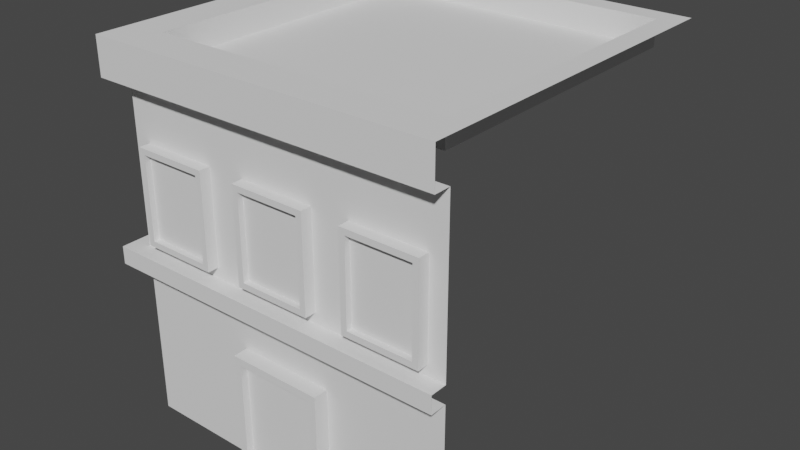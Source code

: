 # Source: City_Building_1_-_Taxi_Ranked.blend  (saved by Blender 3.4.6; exported with 4.5.12 LTS)
import bpy
from mathutils import Matrix  # noqa: F401  (used for matrix-valued properties, if any)

bpy.ops.wm.read_factory_settings(use_empty=True)
scene = bpy.context.scene
scene.name = 'Scene'

# ---- collections
col_collection = bpy.data.collections.new('Collection'); scene.collection.children.link(col_collection)

# ---- world
world_world = bpy.data.worlds.new('World'); scene.world = world_world
world_world.use_nodes = True; world_world.node_tree.nodes.clear()
_N = world_world.node_tree.nodes; _L = world_world.node_tree.links
n0 = _N.new('ShaderNodeOutputWorld'); n0.name = 'World Output'; n0.location = (300, 300)
n1 = _N.new('ShaderNodeBackground'); n1.name = 'Background'; n1.location = (10, 300)
n1.inputs[0].default_value = (0.05088, 0.05088, 0.05088, 1.0)
_L.new(n1.outputs[0], n0.inputs[0])
n0.is_active_output = True
world_world.color = (0.05088, 0.05088, 0.05088)
world_world.use_sun_shadow = False
world_world.sun_shadow_jitter_overblur = 0.0

# ---- meshes
me_cube_001 = bpy.data.meshes.new('Cube.001')
me_cube_001.from_pydata([(-5.0, -5.0, 0.0), (-5.0, -5.0, 10.0), (-5.0, 5.0, 0.0), (-5.0, 5.0, 10.0), (5.0, -5.0, 0.0), (5.0, -5.0, 10.0), (-4.362, -4.362, 11.11), (-4.362, 4.362, 11.11), (4.362, 4.362, 11.11), (4.362, -4.362, 11.11), (-5.0, -5.0, 11.11), (-5.0, 5.0, 11.11), (5.0, 5.0, 11.11), (5.0, -5.0, 11.11), (-4.362, -4.362, 10.37), (-4.362, 4.362, 10.37), (4.362, 4.362, 10.37), (4.362, -4.362, 10.37), (-5.0, -5.0, 4.739), (-5.0, -5.0, 5.261), (-5.0, 5.0, 5.261), (-5.0, 5.0, 4.739), (5.0, -5.0, 5.261), (5.0, -5.0, 4.739), (-5.5, -5.5, 4.739), (-5.5, -5.5, 5.261), (-5.5, 5.0, 5.261), (-5.5, 5.0, 4.739), (5.0, -5.5, 5.261), (5.0, -5.5, 4.739), (-5.5, -5.5, 10.0), (-5.5, 5.0, 10.0), (5.0, -5.5, 10.0), (-5.5, -5.5, 11.11), (-5.5, 5.0, 11.11), (5.0, -5.5, 11.11), (-5.431, -1.405, 0.007337), (-5.431, -1.405, 3.491), (-5.431, 1.405, 0.007337), (-5.431, 1.405, 3.491), (-5.431, 1.187, 0.2256), (-5.431, -1.187, 0.2256), (-5.431, -1.187, 3.273), (-5.431, 1.187, 3.273), (-5.221, 1.187, 0.2256), (-5.221, -1.187, 0.2256), (-5.221, -1.187, 3.273), (-5.221, 1.187, 3.273), (-4.785, -1.405, 0.007337), (-4.785, -1.405, 3.491), (-4.785, 1.405, 0.007337), (-4.785, 1.405, 3.491), (1.405, -5.431, 0.007337), (1.405, -5.431, 3.491), (-1.405, -5.431, 0.007337), (-1.405, -5.431, 3.491), (-1.187, -5.431, 0.2256), (1.187, -5.431, 0.2256), (1.187, -5.431, 3.273), (-1.187, -5.431, 3.273), (-1.187, -5.221, 0.2256), (1.187, -5.221, 0.2256), (1.187, -5.221, 3.273), (-1.187, -5.221, 3.273), (1.405, -4.785, 0.007337), (1.405, -4.785, 3.491), (-1.405, -4.785, 0.007337), (-1.405, -4.785, 3.491), (-5.442, 2.252, 5.561), (-5.442, 2.252, 8.348), (-5.442, 4.5, 5.561), (-5.442, 4.5, 8.348), (-5.442, 4.325, 5.736), (-5.442, 2.426, 5.736), (-5.442, 2.426, 8.174), (-5.442, 4.325, 8.174), (-5.274, 4.325, 5.736), (-5.274, 2.426, 5.736), (-5.274, 2.426, 8.174), (-5.274, 4.325, 8.174), (-4.925, 2.252, 5.561), (-4.925, 2.252, 8.348), (-4.925, 4.5, 5.561), (-4.925, 4.5, 8.348), (-5.442, -1.121, 5.561), (-5.442, -1.121, 8.348), (-5.442, 1.127, 5.561), (-5.442, 1.127, 8.348), (-5.442, 0.9528, 5.736), (-5.442, -0.9461, 5.736), (-5.442, -0.9461, 8.174), (-5.442, 0.9528, 8.174), (-5.274, 0.9528, 5.736), (-5.274, -0.9461, 5.736), (-5.274, -0.9461, 8.174), (-5.274, 0.9528, 8.174), (-4.925, -1.121, 5.561), (-4.925, -1.121, 8.348), (-4.925, 1.127, 5.561), (-4.925, 1.127, 8.348), (-5.442, -4.493, 5.561), (-5.442, -4.493, 8.348), (-5.442, -2.245, 5.561), (-5.442, -2.245, 8.348), (-5.442, -2.419, 5.736), (-5.442, -4.318, 5.736), (-5.442, -4.318, 8.174), (-5.442, -2.419, 8.174), (-5.274, -2.419, 5.736), (-5.274, -4.318, 5.736), (-5.274, -4.318, 8.174), (-5.274, -2.419, 8.174), (-4.925, -4.493, 5.561), (-4.925, -4.493, 8.348), (-4.925, -2.245, 5.561), (-4.925, -2.245, 8.348), (-2.254, -5.328, 5.561), (-2.254, -5.328, 8.348), (-4.502, -5.328, 5.561), (-4.502, -5.328, 8.348), (-4.328, -5.328, 5.736), (-2.429, -5.328, 5.736), (-2.429, -5.328, 8.174), (-4.328, -5.328, 8.174), (-4.328, -5.161, 5.736), (-2.429, -5.161, 5.736), (-2.429, -5.161, 8.174), (-4.328, -5.161, 8.174), (-2.254, -4.812, 5.561), (-2.254, -4.812, 8.348), (-4.502, -4.812, 5.561), (-4.502, -4.812, 8.348), (1.118, -5.328, 5.561), (1.118, -5.328, 8.348), (-1.13, -5.328, 5.561), (-1.13, -5.328, 8.348), (-0.9553, -5.328, 5.736), (0.9436, -5.328, 5.736), (0.9436, -5.328, 8.174), (-0.9553, -5.328, 8.174), (-0.9553, -5.161, 5.736), (0.9436, -5.161, 5.736), (0.9436, -5.161, 8.174), (-0.9553, -5.161, 8.174), (1.118, -4.812, 5.561), (1.118, -4.812, 8.348), (-1.13, -4.812, 5.561), (-1.13, -4.812, 8.348), (4.49, -5.328, 5.561), (4.49, -5.328, 8.348), (2.242, -5.328, 5.561), (2.242, -5.328, 8.348), (2.417, -5.328, 5.736), (4.316, -5.328, 5.736), (4.316, -5.328, 8.174), (2.417, -5.328, 8.174), (2.417, -5.161, 5.736), (4.316, -5.161, 5.736), (4.316, -5.161, 8.174), (2.417, -5.161, 8.174), (4.49, -4.812, 5.561), (4.49, -4.812, 8.348), (2.242, -4.812, 5.561), (2.242, -4.812, 8.348)], [], [(19, 1, 3, 20), (22, 5, 1, 19), (1, 5, 32, 30), (6, 9, 17, 14), (13, 10, 33, 35), (6, 7, 11, 10), (7, 8, 12, 11), (8, 9, 13, 12), (9, 6, 10, 13), (16, 15, 14, 17), (8, 7, 15, 16), (9, 8, 16, 17), (7, 6, 14, 15), (4, 23, 18, 0), (0, 18, 21, 2), (22, 19, 25, 28), (29, 28, 25, 24), (24, 25, 26, 27), (21, 18, 24, 27), (18, 23, 29, 24), (19, 20, 26, 25), (30, 32, 35, 33), (31, 30, 33, 34), (3, 1, 30, 31), (10, 11, 34, 33), (42, 43, 47, 46), (41, 40, 38, 36), (42, 41, 36, 37), (43, 42, 37, 39), (40, 43, 39, 38), (45, 46, 47, 44), (40, 41, 45, 44), (43, 40, 44, 47), (41, 42, 46, 45), (39, 37, 49, 51), (38, 39, 51, 50), (37, 36, 48, 49), (58, 59, 63, 62), (57, 56, 54, 52), (58, 57, 52, 53), (59, 58, 53, 55), (56, 59, 55, 54), (61, 62, 63, 60), (56, 57, 61, 60), (59, 56, 60, 63), (57, 58, 62, 61), (55, 53, 65, 67), (54, 55, 67, 66), (53, 52, 64, 65), (74, 75, 79, 78), (73, 72, 70, 68), (74, 73, 68, 69), (75, 74, 69, 71), (72, 75, 71, 70), (77, 78, 79, 76), (72, 73, 77, 76), (75, 72, 76, 79), (73, 74, 78, 77), (71, 69, 81, 83), (68, 70, 82, 80), (70, 71, 83, 82), (69, 68, 80, 81), (90, 91, 95, 94), (89, 88, 86, 84), (90, 89, 84, 85), (91, 90, 85, 87), (88, 91, 87, 86), (93, 94, 95, 92), (88, 89, 93, 92), (91, 88, 92, 95), (89, 90, 94, 93), (87, 85, 97, 99), (84, 86, 98, 96), (86, 87, 99, 98), (85, 84, 96, 97), (106, 107, 111, 110), (105, 104, 102, 100), (106, 105, 100, 101), (107, 106, 101, 103), (104, 107, 103, 102), (109, 110, 111, 108), (104, 105, 109, 108), (107, 104, 108, 111), (105, 106, 110, 109), (103, 101, 113, 115), (100, 102, 114, 112), (102, 103, 115, 114), (101, 100, 112, 113), (122, 123, 127, 126), (121, 120, 118, 116), (122, 121, 116, 117), (123, 122, 117, 119), (120, 123, 119, 118), (125, 126, 127, 124), (120, 121, 125, 124), (123, 120, 124, 127), (121, 122, 126, 125), (119, 117, 129, 131), (116, 118, 130, 128), (118, 119, 131, 130), (117, 116, 128, 129), (138, 139, 143, 142), (137, 136, 134, 132), (138, 137, 132, 133), (139, 138, 133, 135), (136, 139, 135, 134), (141, 142, 143, 140), (136, 137, 141, 140), (139, 136, 140, 143), (137, 138, 142, 141), (135, 133, 145, 147), (132, 134, 146, 144), (134, 135, 147, 146), (133, 132, 144, 145), (154, 155, 159, 158), (153, 152, 150, 148), (154, 153, 148, 149), (155, 154, 149, 151), (152, 155, 151, 150), (157, 158, 159, 156), (152, 153, 157, 156), (155, 152, 156, 159), (153, 154, 158, 157), (151, 149, 161, 163), (148, 150, 162, 160), (150, 151, 163, 162), (149, 148, 160, 161)])
_uv = me_cube_001.uv_layers.new(name='UVMap')
_uv.uv.foreach_set('vector', [0.2586, 0.9016, 0.07869, 0.9016, 0.07869, 0.5221, 0.2586, 0.5221, 0.07869, 0.5221, 0.2586, 0.5221, 0.2586, 0.9016, 0.07869, 0.9016, 0.8261, 0.895, 0.8261, 0.5155, 0.8451, 0.5155, 0.8451, 0.914, 0.8563, 0.04435, 0.8563, 0.3753, 0.8281, 0.3752, 0.8281, 0.04432, 0.8636, 0.5155, 0.8636, 0.895, 0.8446, 0.914, 0.8446, 0.5155, 0.743, 0.8764, 0.743, 0.5453, 0.7672, 0.5211, 0.7672, 0.9007, 0.743, 0.8764, 0.743, 0.5453, 0.7672, 0.5211, 0.7672, 0.9007, 0.743, 0.8764, 0.743, 0.5453, 0.7672, 0.5211, 0.7672, 0.9007, 0.743, 0.8764, 0.743, 0.5453, 0.7672, 0.5211, 0.7672, 0.9007, 0.4876, 0.06749, 0.4876, 0.3986, 0.1565, 0.3986, 0.1565, 0.0675, 0.8563, 0.04424, 0.8563, 0.3753, 0.828, 0.3753, 0.828, 0.04425, 0.828, 0.3753, 0.828, 0.04425, 0.8563, 0.04425, 0.8563, 0.3753, 0.828, 0.3752, 0.828, 0.04435, 0.8563, 0.04435, 0.8563, 0.3752, 0.07869, 0.5221, 0.2586, 0.5221, 0.2586, 0.9016, 0.07869, 0.9016, 0.2586, 0.9016, 0.07869, 0.9016, 0.07869, 0.5221, 0.2586, 0.5221, 0.8636, 0.5155, 0.8636, 0.895, 0.8446, 0.914, 0.8446, 0.5155, 0.7577, 0.04508, 0.7775, 0.04508, 0.7775, 0.4436, 0.7577, 0.4436, 0.7775, 0.4436, 0.7577, 0.4436, 0.7577, 0.04508, 0.7775, 0.04508, 0.8641, 0.5155, 0.8641, 0.895, 0.8451, 0.914, 0.8451, 0.5155, 0.8256, 0.895, 0.8256, 0.5155, 0.8446, 0.5155, 0.8446, 0.914, 0.8256, 0.895, 0.8256, 0.5155, 0.8446, 0.5155, 0.8446, 0.914, 0.6739, 0.4414, 0.6739, 0.04287, 0.7161, 0.04286, 0.7161, 0.4414, 0.7161, 0.04286, 0.7161, 0.4414, 0.6739, 0.4414, 0.6739, 0.04286, 0.8641, 0.5155, 0.8641, 0.895, 0.8451, 0.914, 0.8451, 0.5155, 0.8256, 0.895, 0.8256, 0.5155, 0.8446, 0.5155, 0.8446, 0.914, 0.6325, 0.5163, 0.6325, 0.6064, 0.6246, 0.6064, 0.6246, 0.5163, 0.433, 0.505, 0.3429, 0.505, 0.3346, 0.4967, 0.4412, 0.4967, 0.433, 0.6206, 0.433, 0.505, 0.4412, 0.4967, 0.4412, 0.6289, 0.3429, 0.6206, 0.433, 0.6206, 0.4412, 0.6289, 0.3346, 0.6289, 0.3429, 0.505, 0.3429, 0.6206, 0.3346, 0.6289, 0.3346, 0.4967, 0.5384, 0.5096, 0.5384, 0.6253, 0.4483, 0.6253, 0.4483, 0.5096, 0.6325, 0.5163, 0.6325, 0.6064, 0.6246, 0.6064, 0.6246, 0.5163, 0.6396, 0.6192, 0.6396, 0.5035, 0.6475, 0.5035, 0.6475, 0.6192, 0.6396, 0.6192, 0.6396, 0.5036, 0.6475, 0.5035, 0.6475, 0.6192, 0.5721, 0.508, 0.5721, 0.6147, 0.5476, 0.6147, 0.5476, 0.508, 0.5826, 0.6274, 0.5826, 0.4953, 0.6071, 0.4953, 0.6071, 0.6274, 0.5826, 0.6275, 0.5826, 0.4952, 0.6071, 0.4952, 0.6071, 0.6275, 0.6246, 0.6064, 0.6246, 0.5163, 0.6325, 0.5163, 0.6325, 0.6064, 0.433, 0.505, 0.3429, 0.505, 0.3346, 0.4967, 0.4412, 0.4967, 0.433, 0.6206, 0.433, 0.505, 0.4412, 0.4967, 0.4412, 0.6289, 0.3429, 0.6206, 0.433, 0.6206, 0.4412, 0.6289, 0.3346, 0.6289, 0.3429, 0.505, 0.3429, 0.6206, 0.3346, 0.6289, 0.3346, 0.4967, 0.5384, 0.5096, 0.5384, 0.6253, 0.4483, 0.6253, 0.4483, 0.5096, 0.6246, 0.6064, 0.6246, 0.5163, 0.6325, 0.5163, 0.6325, 0.6064, 0.6396, 0.6192, 0.6396, 0.5035, 0.6475, 0.5035, 0.6475, 0.6192, 0.6475, 0.5035, 0.6475, 0.6192, 0.6396, 0.6192, 0.6396, 0.5035, 0.5721, 0.508, 0.5721, 0.6147, 0.5476, 0.6147, 0.5476, 0.508, 0.6071, 0.4952, 0.6071, 0.6275, 0.5826, 0.6275, 0.5826, 0.4952, 0.5826, 0.6275, 0.5826, 0.4952, 0.6071, 0.4952, 0.6071, 0.6275, 0.5401, 0.848, 0.5401, 0.7759, 0.5465, 0.7759, 0.5465, 0.848, 0.5178, 0.7607, 0.4457, 0.7607, 0.4391, 0.7541, 0.5244, 0.7541, 0.5178, 0.8532, 0.5178, 0.7607, 0.5244, 0.7541, 0.5244, 0.8598, 0.4457, 0.8532, 0.5178, 0.8532, 0.5244, 0.8598, 0.4391, 0.8598, 0.4457, 0.7607, 0.4457, 0.8532, 0.4391, 0.8598, 0.4391, 0.7541, 0.4344, 0.7657, 0.4344, 0.8582, 0.3623, 0.8582, 0.3623, 0.7657, 0.5465, 0.7759, 0.5465, 0.848, 0.5401, 0.848, 0.5401, 0.7759, 0.5301, 0.8582, 0.5301, 0.7657, 0.5365, 0.7657, 0.5365, 0.8582, 0.5301, 0.8582, 0.5301, 0.7657, 0.5365, 0.7657, 0.5365, 0.8582, 0.6081, 0.7643, 0.6081, 0.8496, 0.5885, 0.8496, 0.5885, 0.7643, 0.6081, 0.7643, 0.6081, 0.8496, 0.5885, 0.8496, 0.5885, 0.7643, 0.5585, 0.8598, 0.5585, 0.7541, 0.5781, 0.7541, 0.5781, 0.8598, 0.5585, 0.8598, 0.5585, 0.7541, 0.5781, 0.7541, 0.5781, 0.8598, 0.5465, 0.7759, 0.5465, 0.848, 0.5401, 0.848, 0.5401, 0.7759, 0.5178, 0.7607, 0.4457, 0.7607, 0.4391, 0.7541, 0.5244, 0.7541, 0.5178, 0.8532, 0.5178, 0.7607, 0.5244, 0.7541, 0.5244, 0.8598, 0.4457, 0.8532, 0.5178, 0.8532, 0.5244, 0.8598, 0.4391, 0.8598, 0.4457, 0.7607, 0.4457, 0.8532, 0.4391, 0.8598, 0.4391, 0.7541, 0.4344, 0.7657, 0.4344, 0.8582, 0.3623, 0.8582, 0.3623, 0.7657, 0.5401, 0.848, 0.5401, 0.7759, 0.5465, 0.7759, 0.5465, 0.848, 0.5301, 0.8582, 0.5301, 0.7657, 0.5365, 0.7657, 0.5365, 0.8582, 0.5301, 0.8582, 0.5301, 0.7657, 0.5365, 0.7657, 0.5365, 0.8582, 0.6081, 0.7643, 0.6081, 0.8496, 0.5885, 0.8496, 0.5885, 0.7643, 0.6081, 0.7643, 0.6081, 0.8496, 0.5885, 0.8496, 0.5885, 0.7643, 0.5585, 0.8598, 0.5585, 0.7541, 0.5781, 0.7541, 0.5781, 0.8598, 0.5585, 0.8598, 0.5585, 0.7541, 0.5781, 0.7541, 0.5781, 0.8598, 0.5465, 0.7759, 0.5465, 0.848, 0.5401, 0.848, 0.5401, 0.7759, 0.5178, 0.7607, 0.4457, 0.7607, 0.4391, 0.7541, 0.5244, 0.7541, 0.5178, 0.8532, 0.5178, 0.7607, 0.5244, 0.7541, 0.5244, 0.8598, 0.4457, 0.8532, 0.5178, 0.8532, 0.5244, 0.8598, 0.4391, 0.8598, 0.4457, 0.7607, 0.4457, 0.8532, 0.4391, 0.8598, 0.4391, 0.7541, 0.4344, 0.7657, 0.4344, 0.8582, 0.3623, 0.8582, 0.3623, 0.7657, 0.5465, 0.7759, 0.5465, 0.848, 0.5401, 0.848, 0.5401, 0.7759, 0.5301, 0.8582, 0.5301, 0.7657, 0.5365, 0.7657, 0.5365, 0.8582, 0.5301, 0.8582, 0.5301, 0.7657, 0.5365, 0.7657, 0.5365, 0.8582, 0.6081, 0.7643, 0.6081, 0.8496, 0.5885, 0.8496, 0.5885, 0.7643, 0.6081, 0.7643, 0.6081, 0.8496, 0.5885, 0.8496, 0.5885, 0.7643, 0.5585, 0.8598, 0.5585, 0.7541, 0.5781, 0.7541, 0.5781, 0.8598, 0.5585, 0.8598, 0.5585, 0.7541, 0.5781, 0.7541, 0.5781, 0.8598, 0.5465, 0.7759, 0.5465, 0.848, 0.5401, 0.848, 0.5401, 0.7759, 0.5178, 0.7607, 0.4457, 0.7607, 0.4391, 0.7541, 0.5244, 0.7541, 0.5178, 0.8532, 0.5178, 0.7607, 0.5244, 0.7541, 0.5244, 0.8598, 0.4457, 0.8532, 0.5178, 0.8532, 0.5244, 0.8598, 0.4391, 0.8598, 0.4457, 0.7607, 0.4457, 0.8532, 0.4391, 0.8598, 0.4391, 0.7541, 0.4344, 0.7657, 0.4344, 0.8582, 0.3623, 0.8582, 0.3623, 0.7657, 0.5401, 0.848, 0.5401, 0.7759, 0.5465, 0.7759, 0.5465, 0.848, 0.5301, 0.8582, 0.5301, 0.7657, 0.5365, 0.7657, 0.5365, 0.8582, 0.5365, 0.7657, 0.5365, 0.8582, 0.5301, 0.8582, 0.5301, 0.7657, 0.5885, 0.8496, 0.5885, 0.7643, 0.6081, 0.7643, 0.6081, 0.8496, 0.5885, 0.8496, 0.5885, 0.7643, 0.6081, 0.7643, 0.6081, 0.8496, 0.5781, 0.7541, 0.5781, 0.8598, 0.5585, 0.8598, 0.5585, 0.7541, 0.5585, 0.8598, 0.5585, 0.7541, 0.5781, 0.7541, 0.5781, 0.8598, 0.5401, 0.848, 0.5401, 0.7759, 0.5465, 0.7759, 0.5465, 0.848, 0.5178, 0.7607, 0.4457, 0.7607, 0.4391, 0.7541, 0.5244, 0.7541, 0.5178, 0.8532, 0.5178, 0.7607, 0.5244, 0.7541, 0.5244, 0.8598, 0.4457, 0.8532, 0.5178, 0.8532, 0.5244, 0.8598, 0.4391, 0.8598, 0.4457, 0.7607, 0.4457, 0.8532, 0.4391, 0.8598, 0.4391, 0.7541, 0.4344, 0.7657, 0.4344, 0.8582, 0.3623, 0.8582, 0.3623, 0.7657, 0.5465, 0.7759, 0.5465, 0.848, 0.5401, 0.848, 0.5401, 0.7759, 0.5301, 0.8582, 0.5301, 0.7657, 0.5365, 0.7657, 0.5365, 0.8582, 0.5365, 0.7657, 0.5365, 0.8582, 0.5301, 0.8582, 0.5301, 0.7657, 0.5885, 0.8496, 0.5885, 0.7643, 0.6081, 0.7643, 0.6081, 0.8496, 0.5885, 0.8496, 0.5885, 0.7643, 0.6081, 0.7643, 0.6081, 0.8496, 0.5781, 0.7541, 0.5781, 0.8598, 0.5585, 0.8598, 0.5585, 0.7541, 0.5585, 0.8598, 0.5585, 0.7541, 0.5781, 0.7541, 0.5781, 0.8598, 0.5401, 0.848, 0.5401, 0.7759, 0.5465, 0.7759, 0.5465, 0.848, 0.5178, 0.7607, 0.4457, 0.7607, 0.4391, 0.7541, 0.5244, 0.7541, 0.5178, 0.8532, 0.5178, 0.7607, 0.5244, 0.7541, 0.5244, 0.8598, 0.4457, 0.8532, 0.5178, 0.8532, 0.5244, 0.8598, 0.4391, 0.8598, 0.4457, 0.7607, 0.4457, 0.8532, 0.4391, 0.8598, 0.4391, 0.7541, 0.4344, 0.7657, 0.4344, 0.8582, 0.3623, 0.8582, 0.3623, 0.7657, 0.5401, 0.848, 0.5401, 0.7759, 0.5465, 0.7759, 0.5465, 0.848, 0.5301, 0.8582, 0.5301, 0.7657, 0.5365, 0.7657, 0.5365, 0.8582, 0.5365, 0.7657, 0.5365, 0.8582, 0.5301, 0.8582, 0.5301, 0.7657, 0.5885, 0.8496, 0.5885, 0.7643, 0.6081, 0.7643, 0.6081, 0.8496, 0.5885, 0.8496, 0.5885, 0.7643, 0.6081, 0.7643, 0.6081, 0.8496, 0.5781, 0.7541, 0.5781, 0.8598, 0.5585, 0.8598, 0.5585, 0.7541, 0.5585, 0.8598, 0.5585, 0.7541, 0.5781, 0.7541, 0.5781, 0.8598])
me_cube_001.update()

# ---- objects
ob_cube = bpy.data.objects.new('Cube', me_cube_001)

# ---- transforms, parenting, visibility, modifiers, constraints
ob_cube.location = (0.0, 0.0, 0.0)
ob_cube.scale = (0.9, 0.9, 0.9)

# ---- collection membership
col_collection.objects.link(ob_cube)

# ---- scene / render settings (as saved in the file)
scene.frame_start = 1; scene.frame_end = 250; scene.frame_set(1)
scene.render.engine = 'BLENDER_EEVEE_NEXT'
scene.cycles.sampling_pattern = 'TABULATED_SOBOL'
scene.cycles.use_light_tree = False
scene.view_settings.view_transform = 'Filmic'
bpy.context.view_layer.update()

# ---- added for rendering (the .blend has no active camera and no usable light): camera, sun
cam_auto = bpy.data.cameras.new('AutoCamera')
cam_auto.lens = 50.0
cam_auto.sensor_width = 36.0
cam_auto.clip_end = 1000.0
ob_auto_camera = bpy.data.objects.new('AutoCamera', cam_auto)
scene.collection.objects.link(ob_auto_camera)
ob_auto_camera.location = (15.2184, -18.757, 17.3547)
ob_auto_camera.rotation_euler = (1.09748, -7.21219e-08, 0.694738)
scene.camera = ob_auto_camera
light_auto_sun = bpy.data.lights.new('AutoSun', 'SUN')
light_auto_sun.energy = 3.0
light_auto_sun.angle = 0.0523599
ob_auto_sun = bpy.data.objects.new('AutoSun', light_auto_sun)
scene.collection.objects.link(ob_auto_sun)
ob_auto_sun.rotation_euler = (0.872665, 0.174533, 0.523599)
bpy.context.view_layer.update()
